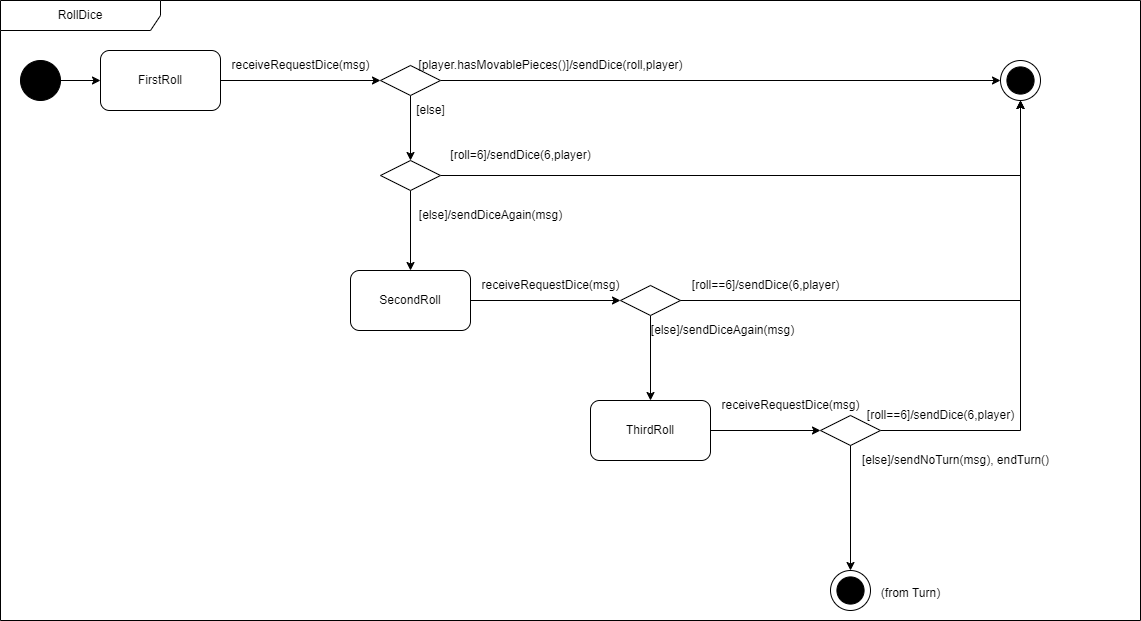

The diagram above was exported from draw.io. Its source (the exported page's mxGraphModel, read from the mxfile embedded in the PNG):
<mxGraphModel dx="1674" dy="836" grid="1" gridSize="10" guides="1" tooltips="1" connect="1" arrows="1" fold="1" page="1" pageScale="1" pageWidth="827" pageHeight="1169" math="0" shadow="0">
  <root>
    <mxCell id="0" />
    <mxCell id="1" parent="0" />
    <mxCell id="5pXNP9bQgQZQvyG1nr_C-1" style="edgeStyle=orthogonalEdgeStyle;rounded=0;orthogonalLoop=1;jettySize=auto;html=1;exitX=1;exitY=0.5;exitDx=0;exitDy=0;entryX=0;entryY=0.5;entryDx=0;entryDy=0;" parent="1" source="5pXNP9bQgQZQvyG1nr_C-2" target="5pXNP9bQgQZQvyG1nr_C-10" edge="1">
      <mxGeometry relative="1" as="geometry" />
    </mxCell>
    <mxCell id="5pXNP9bQgQZQvyG1nr_C-2" value="" style="ellipse;whiteSpace=wrap;html=1;aspect=fixed;fillColor=#000000;" parent="1" vertex="1">
      <mxGeometry x="40" y="240" width="40" height="40" as="geometry" />
    </mxCell>
    <mxCell id="5pXNP9bQgQZQvyG1nr_C-10" value="FirstRoll" style="rounded=1;whiteSpace=wrap;html=1;" parent="1" vertex="1">
      <mxGeometry x="120" y="230" width="120" height="60" as="geometry" />
    </mxCell>
    <mxCell id="5pXNP9bQgQZQvyG1nr_C-35" value="RollDice" style="shape=umlFrame;whiteSpace=wrap;html=1;pointerEvents=0;recursiveResize=0;container=1;collapsible=0;width=160;" parent="1" vertex="1">
      <mxGeometry x="20" y="180" width="1140" height="620" as="geometry" />
    </mxCell>
    <mxCell id="5pXNP9bQgQZQvyG1nr_C-3" value="" style="group" parent="5pXNP9bQgQZQvyG1nr_C-35" vertex="1" connectable="0">
      <mxGeometry x="1000" y="60" width="40" height="40" as="geometry" />
    </mxCell>
    <mxCell id="5pXNP9bQgQZQvyG1nr_C-4" value="" style="ellipse;whiteSpace=wrap;html=1;aspect=fixed;" parent="5pXNP9bQgQZQvyG1nr_C-3" vertex="1">
      <mxGeometry width="40" height="40" as="geometry" />
    </mxCell>
    <mxCell id="5pXNP9bQgQZQvyG1nr_C-5" value="" style="ellipse;whiteSpace=wrap;html=1;aspect=fixed;fillColor=#000000;" parent="5pXNP9bQgQZQvyG1nr_C-3" vertex="1">
      <mxGeometry x="6.4099999999998545" y="6.409999999999968" width="27.18" height="27.18" as="geometry" />
    </mxCell>
    <mxCell id="5pXNP9bQgQZQvyG1nr_C-6" style="edgeStyle=orthogonalEdgeStyle;rounded=0;orthogonalLoop=1;jettySize=auto;html=1;exitX=1;exitY=0.5;exitDx=0;exitDy=0;entryX=0;entryY=0.5;entryDx=0;entryDy=0;" parent="5pXNP9bQgQZQvyG1nr_C-35" source="5pXNP9bQgQZQvyG1nr_C-8" target="5pXNP9bQgQZQvyG1nr_C-4" edge="1">
      <mxGeometry relative="1" as="geometry">
        <mxPoint x="850" y="80" as="targetPoint" />
      </mxGeometry>
    </mxCell>
    <mxCell id="5pXNP9bQgQZQvyG1nr_C-7" style="edgeStyle=orthogonalEdgeStyle;rounded=0;orthogonalLoop=1;jettySize=auto;html=1;exitX=0.5;exitY=1;exitDx=0;exitDy=0;entryX=0.5;entryY=0;entryDx=0;entryDy=0;" parent="5pXNP9bQgQZQvyG1nr_C-35" source="5pXNP9bQgQZQvyG1nr_C-8" target="5pXNP9bQgQZQvyG1nr_C-15" edge="1">
      <mxGeometry relative="1" as="geometry" />
    </mxCell>
    <mxCell id="5pXNP9bQgQZQvyG1nr_C-8" value="" style="rhombus;whiteSpace=wrap;html=1;" parent="5pXNP9bQgQZQvyG1nr_C-35" vertex="1">
      <mxGeometry x="380" y="65" width="60" height="30" as="geometry" />
    </mxCell>
    <mxCell id="5pXNP9bQgQZQvyG1nr_C-12" value="[player.hasMovablePieces()]/sendDice(roll,player)" style="text;html=1;align=center;verticalAlign=middle;resizable=0;points=[];autosize=1;strokeColor=none;fillColor=none;" parent="5pXNP9bQgQZQvyG1nr_C-35" vertex="1">
      <mxGeometry x="405" y="50" width="290" height="30" as="geometry" />
    </mxCell>
    <mxCell id="5pXNP9bQgQZQvyG1nr_C-13" style="edgeStyle=orthogonalEdgeStyle;rounded=0;orthogonalLoop=1;jettySize=auto;html=1;exitX=1;exitY=0.5;exitDx=0;exitDy=0;entryX=0.5;entryY=1;entryDx=0;entryDy=0;" parent="5pXNP9bQgQZQvyG1nr_C-35" source="5pXNP9bQgQZQvyG1nr_C-15" target="5pXNP9bQgQZQvyG1nr_C-4" edge="1">
      <mxGeometry relative="1" as="geometry" />
    </mxCell>
    <mxCell id="5pXNP9bQgQZQvyG1nr_C-14" style="edgeStyle=orthogonalEdgeStyle;rounded=0;orthogonalLoop=1;jettySize=auto;html=1;exitX=0.5;exitY=1;exitDx=0;exitDy=0;entryX=0.5;entryY=0;entryDx=0;entryDy=0;" parent="5pXNP9bQgQZQvyG1nr_C-35" source="5pXNP9bQgQZQvyG1nr_C-15" target="5pXNP9bQgQZQvyG1nr_C-18" edge="1">
      <mxGeometry relative="1" as="geometry" />
    </mxCell>
    <mxCell id="5pXNP9bQgQZQvyG1nr_C-15" value="" style="rhombus;whiteSpace=wrap;html=1;" parent="5pXNP9bQgQZQvyG1nr_C-35" vertex="1">
      <mxGeometry x="380" y="160" width="60" height="30" as="geometry" />
    </mxCell>
    <mxCell id="5pXNP9bQgQZQvyG1nr_C-16" value="[roll=6]/sendDice(6,player)" style="text;html=1;align=center;verticalAlign=middle;resizable=0;points=[];autosize=1;strokeColor=none;fillColor=none;" parent="5pXNP9bQgQZQvyG1nr_C-35" vertex="1">
      <mxGeometry x="440" y="140" width="160" height="30" as="geometry" />
    </mxCell>
    <mxCell id="5pXNP9bQgQZQvyG1nr_C-17" style="edgeStyle=orthogonalEdgeStyle;rounded=0;orthogonalLoop=1;jettySize=auto;html=1;exitX=1;exitY=0.5;exitDx=0;exitDy=0;entryX=0;entryY=0.5;entryDx=0;entryDy=0;" parent="5pXNP9bQgQZQvyG1nr_C-35" source="5pXNP9bQgQZQvyG1nr_C-18" target="5pXNP9bQgQZQvyG1nr_C-21" edge="1">
      <mxGeometry relative="1" as="geometry" />
    </mxCell>
    <mxCell id="5pXNP9bQgQZQvyG1nr_C-18" value="SecondRoll" style="rounded=1;whiteSpace=wrap;html=1;" parent="5pXNP9bQgQZQvyG1nr_C-35" vertex="1">
      <mxGeometry x="350" y="270" width="120" height="60" as="geometry" />
    </mxCell>
    <mxCell id="5pXNP9bQgQZQvyG1nr_C-19" value="[else]/sendDiceAgain(msg)" style="text;html=1;align=center;verticalAlign=middle;resizable=0;points=[];autosize=1;strokeColor=none;fillColor=none;" parent="5pXNP9bQgQZQvyG1nr_C-35" vertex="1">
      <mxGeometry x="405" y="200" width="170" height="30" as="geometry" />
    </mxCell>
    <mxCell id="5pXNP9bQgQZQvyG1nr_C-20" style="edgeStyle=orthogonalEdgeStyle;rounded=0;orthogonalLoop=1;jettySize=auto;html=1;exitX=0.5;exitY=1;exitDx=0;exitDy=0;entryX=0.5;entryY=0;entryDx=0;entryDy=0;" parent="5pXNP9bQgQZQvyG1nr_C-35" source="5pXNP9bQgQZQvyG1nr_C-21" target="5pXNP9bQgQZQvyG1nr_C-26" edge="1">
      <mxGeometry relative="1" as="geometry" />
    </mxCell>
    <mxCell id="5pXNP9bQgQZQvyG1nr_C-21" value="" style="rhombus;whiteSpace=wrap;html=1;" parent="5pXNP9bQgQZQvyG1nr_C-35" vertex="1">
      <mxGeometry x="620" y="285" width="60" height="30" as="geometry" />
    </mxCell>
    <mxCell id="5pXNP9bQgQZQvyG1nr_C-23" style="edgeStyle=orthogonalEdgeStyle;rounded=0;orthogonalLoop=1;jettySize=auto;html=1;exitX=1;exitY=0.5;exitDx=0;exitDy=0;entryX=0.5;entryY=1;entryDx=0;entryDy=0;" parent="5pXNP9bQgQZQvyG1nr_C-35" source="5pXNP9bQgQZQvyG1nr_C-21" target="5pXNP9bQgQZQvyG1nr_C-4" edge="1">
      <mxGeometry relative="1" as="geometry" />
    </mxCell>
    <mxCell id="5pXNP9bQgQZQvyG1nr_C-24" value="[roll==6]/sendDice(6,player)" style="text;html=1;align=center;verticalAlign=middle;resizable=0;points=[];autosize=1;strokeColor=none;fillColor=none;" parent="5pXNP9bQgQZQvyG1nr_C-35" vertex="1">
      <mxGeometry x="680" y="270" width="170" height="30" as="geometry" />
    </mxCell>
    <mxCell id="5pXNP9bQgQZQvyG1nr_C-25" style="edgeStyle=orthogonalEdgeStyle;rounded=0;orthogonalLoop=1;jettySize=auto;html=1;exitX=1;exitY=0.5;exitDx=0;exitDy=0;entryX=0;entryY=0.5;entryDx=0;entryDy=0;" parent="5pXNP9bQgQZQvyG1nr_C-35" source="5pXNP9bQgQZQvyG1nr_C-26" target="5pXNP9bQgQZQvyG1nr_C-29" edge="1">
      <mxGeometry relative="1" as="geometry" />
    </mxCell>
    <mxCell id="5pXNP9bQgQZQvyG1nr_C-26" value="ThirdRoll" style="rounded=1;whiteSpace=wrap;html=1;" parent="5pXNP9bQgQZQvyG1nr_C-35" vertex="1">
      <mxGeometry x="590" y="400" width="120" height="60" as="geometry" />
    </mxCell>
    <mxCell id="5pXNP9bQgQZQvyG1nr_C-27" style="edgeStyle=orthogonalEdgeStyle;rounded=0;orthogonalLoop=1;jettySize=auto;html=1;exitX=1;exitY=0.5;exitDx=0;exitDy=0;entryX=0.5;entryY=1;entryDx=0;entryDy=0;" parent="5pXNP9bQgQZQvyG1nr_C-35" source="5pXNP9bQgQZQvyG1nr_C-29" target="5pXNP9bQgQZQvyG1nr_C-4" edge="1">
      <mxGeometry relative="1" as="geometry" />
    </mxCell>
    <mxCell id="5pXNP9bQgQZQvyG1nr_C-29" value="" style="rhombus;whiteSpace=wrap;html=1;" parent="5pXNP9bQgQZQvyG1nr_C-35" vertex="1">
      <mxGeometry x="820" y="415" width="60" height="30" as="geometry" />
    </mxCell>
    <mxCell id="5pXNP9bQgQZQvyG1nr_C-31" value="[roll==6]/sendDice(6,player)" style="text;html=1;align=center;verticalAlign=middle;resizable=0;points=[];autosize=1;strokeColor=none;fillColor=none;" parent="5pXNP9bQgQZQvyG1nr_C-35" vertex="1">
      <mxGeometry x="855" y="400" width="170" height="30" as="geometry" />
    </mxCell>
    <mxCell id="5pXNP9bQgQZQvyG1nr_C-32" value="[else]/sendNoTurn(msg), endTurn()" style="text;html=1;align=center;verticalAlign=middle;resizable=0;points=[];autosize=1;strokeColor=none;fillColor=none;" parent="5pXNP9bQgQZQvyG1nr_C-35" vertex="1">
      <mxGeometry x="850" y="445" width="210" height="30" as="geometry" />
    </mxCell>
    <mxCell id="5pXNP9bQgQZQvyG1nr_C-34" value="[else]" style="text;html=1;align=center;verticalAlign=middle;resizable=0;points=[];autosize=1;strokeColor=none;fillColor=none;" parent="5pXNP9bQgQZQvyG1nr_C-35" vertex="1">
      <mxGeometry x="405" y="95" width="50" height="30" as="geometry" />
    </mxCell>
    <mxCell id="5pXNP9bQgQZQvyG1nr_C-11" value="receiveRequestDice(msg)" style="text;html=1;align=center;verticalAlign=middle;resizable=0;points=[];autosize=1;strokeColor=none;fillColor=none;" parent="5pXNP9bQgQZQvyG1nr_C-35" vertex="1">
      <mxGeometry x="220" y="50" width="160" height="30" as="geometry" />
    </mxCell>
    <mxCell id="5pXNP9bQgQZQvyG1nr_C-36" value="receiveRequestDice(msg)" style="text;html=1;align=center;verticalAlign=middle;resizable=0;points=[];autosize=1;strokeColor=none;fillColor=none;" parent="5pXNP9bQgQZQvyG1nr_C-35" vertex="1">
      <mxGeometry x="470" y="270" width="160" height="30" as="geometry" />
    </mxCell>
    <mxCell id="5pXNP9bQgQZQvyG1nr_C-69" value="receiveRequestDice(msg)" style="text;html=1;align=center;verticalAlign=middle;resizable=0;points=[];autosize=1;strokeColor=none;fillColor=none;" parent="5pXNP9bQgQZQvyG1nr_C-35" vertex="1">
      <mxGeometry x="710" y="390" width="160" height="30" as="geometry" />
    </mxCell>
    <mxCell id="5pXNP9bQgQZQvyG1nr_C-71" value="[else]/sendDiceAgain(msg)" style="text;html=1;align=center;verticalAlign=middle;resizable=0;points=[];autosize=1;strokeColor=none;fillColor=none;" parent="5pXNP9bQgQZQvyG1nr_C-35" vertex="1">
      <mxGeometry x="637" y="315" width="170" height="30" as="geometry" />
    </mxCell>
    <mxCell id="5pXNP9bQgQZQvyG1nr_C-9" style="edgeStyle=orthogonalEdgeStyle;rounded=0;orthogonalLoop=1;jettySize=auto;html=1;exitX=1;exitY=0.5;exitDx=0;exitDy=0;entryX=0;entryY=0.5;entryDx=0;entryDy=0;" parent="1" source="5pXNP9bQgQZQvyG1nr_C-10" target="5pXNP9bQgQZQvyG1nr_C-8" edge="1">
      <mxGeometry relative="1" as="geometry">
        <mxPoint x="320" y="259.9999999999999" as="sourcePoint" />
      </mxGeometry>
    </mxCell>
    <mxCell id="5pXNP9bQgQZQvyG1nr_C-28" style="edgeStyle=orthogonalEdgeStyle;rounded=0;orthogonalLoop=1;jettySize=auto;html=1;exitX=0.5;exitY=1;exitDx=0;exitDy=0;entryX=0.5;entryY=0;entryDx=0;entryDy=0;" parent="1" source="5pXNP9bQgQZQvyG1nr_C-29" target="E_UX3-eDanAiYYJaj70B-2" edge="1">
      <mxGeometry relative="1" as="geometry">
        <Array as="points" />
        <mxPoint x="870" y="810" as="targetPoint" />
      </mxGeometry>
    </mxCell>
    <mxCell id="E_UX3-eDanAiYYJaj70B-1" value="" style="group" parent="1" vertex="1" connectable="0">
      <mxGeometry x="850" y="750" width="40" height="40" as="geometry" />
    </mxCell>
    <mxCell id="E_UX3-eDanAiYYJaj70B-2" value="" style="ellipse;whiteSpace=wrap;html=1;aspect=fixed;" parent="E_UX3-eDanAiYYJaj70B-1" vertex="1">
      <mxGeometry width="40" height="40" as="geometry" />
    </mxCell>
    <mxCell id="E_UX3-eDanAiYYJaj70B-3" value="" style="ellipse;whiteSpace=wrap;html=1;aspect=fixed;fillColor=#000000;" parent="E_UX3-eDanAiYYJaj70B-1" vertex="1">
      <mxGeometry x="6.4099999999998545" y="6.409999999999968" width="27.18" height="27.18" as="geometry" />
    </mxCell>
    <mxCell id="E_UX3-eDanAiYYJaj70B-4" value="(from Turn)" style="text;html=1;align=center;verticalAlign=middle;resizable=0;points=[];autosize=1;strokeColor=none;fillColor=none;" parent="1" vertex="1">
      <mxGeometry x="890" y="758" width="80" height="30" as="geometry" />
    </mxCell>
  </root>
</mxGraphModel>